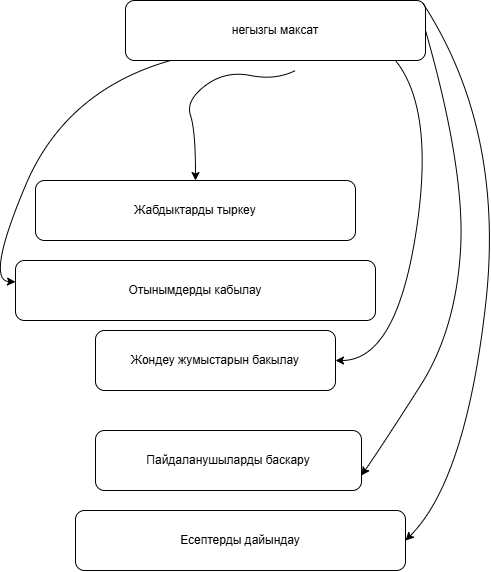

The diagram above was exported from draw.io. Its source (the exported page's mxGraphModel, read from the mxfile embedded in the PNG):
<mxGraphModel dx="1414" dy="785" grid="1" gridSize="10" guides="1" tooltips="1" connect="1" arrows="1" fold="1" page="1" pageScale="1" pageWidth="827" pageHeight="1169" math="0" shadow="0">
  <root>
    <mxCell id="0" />
    <mxCell id="1" parent="0" />
    <mxCell id="0i25F-oerVLxmf_UWHa3-1" parent="1" style="rounded=1;whiteSpace=wrap;html=1;roundedPerimeter=1;" value="негызгы максат" vertex="1">
      <mxGeometry height="60" width="300" x="270" y="110" as="geometry" />
    </mxCell>
    <mxCell id="0i25F-oerVLxmf_UWHa3-3" edge="1" parent="1" style="curved=1;curveGeometry=1;endArrow=classic;html=1;rounded=0;defaultLabelBackgroundColor=page;labelPadding=0 4;entryX=0.5;entryY=0;entryDx=0;entryDy=0;" target="0i25F-oerVLxmf_UWHa3-4" value="">
      <mxGeometry height="50" relative="1" width="50" x="0.5447" as="geometry">
        <Array as="points">
          <mxPoint x="420" y="190" />
          <mxPoint x="370" y="180" />
          <mxPoint x="330" y="210" />
          <mxPoint x="340" y="240" />
        </Array>
        <mxPoint x="440" y="180" as="sourcePoint" />
        <mxPoint x="210" y="340" as="targetPoint" />
      </mxGeometry>
    </mxCell>
    <mxCell id="0i25F-oerVLxmf_UWHa3-4" parent="1" style="rounded=1;whiteSpace=wrap;html=1;roundedPerimeter=1;" value="Жабдыктарды тыркеу" vertex="1">
      <mxGeometry height="60" width="320" x="180" y="290" as="geometry" />
    </mxCell>
    <mxCell id="0i25F-oerVLxmf_UWHa3-5" edge="1" parent="1" source="0i25F-oerVLxmf_UWHa3-1" style="curved=1;curveGeometry=1;endArrow=classic;html=1;rounded=0;defaultLabelBackgroundColor=page;labelPadding=0 4;" target="0i25F-oerVLxmf_UWHa3-6" value="">
      <mxGeometry height="50" relative="1" width="50" x="0.6337" as="geometry">
        <Array as="points">
          <mxPoint x="210" y="200" />
          <mxPoint x="130" y="390" />
        </Array>
        <mxPoint x="390" y="430" as="sourcePoint" />
        <mxPoint x="440" y="380" as="targetPoint" />
      </mxGeometry>
    </mxCell>
    <mxCell id="0i25F-oerVLxmf_UWHa3-6" parent="1" style="rounded=1;whiteSpace=wrap;html=1;roundedPerimeter=1;" value="Отынымдерды кабылау" vertex="1">
      <mxGeometry height="60" width="360" x="160" y="370" as="geometry" />
    </mxCell>
    <mxCell id="0i25F-oerVLxmf_UWHa3-7" edge="1" parent="1" source="0i25F-oerVLxmf_UWHa3-1" style="curved=1;curveGeometry=1;endArrow=classic;html=1;rounded=0;defaultLabelBackgroundColor=page;labelPadding=0 4;exitX=0.9;exitY=1;exitDx=0;exitDy=0;entryX=1;entryY=0.5;entryDx=0;entryDy=0;" target="0i25F-oerVLxmf_UWHa3-8" value="">
      <mxGeometry height="50" relative="1" width="50" x="0.6669" as="geometry">
        <Array as="points">
          <mxPoint x="580" y="220" />
          <mxPoint x="540" y="470" />
        </Array>
        <mxPoint x="390" y="430" as="sourcePoint" />
        <mxPoint x="440" y="380" as="targetPoint" />
      </mxGeometry>
    </mxCell>
    <mxCell id="0i25F-oerVLxmf_UWHa3-8" parent="1" style="rounded=1;whiteSpace=wrap;html=1;roundedPerimeter=1;" value="Жондеу жумыстарын бакылау" vertex="1">
      <mxGeometry height="60" width="240" x="240" y="440" as="geometry" />
    </mxCell>
    <mxCell id="0i25F-oerVLxmf_UWHa3-9" parent="1" style="rounded=1;whiteSpace=wrap;html=1;roundedPerimeter=1;" value="Пайдаланушыларды баскару" vertex="1">
      <mxGeometry height="60" width="266" x="240" y="540" as="geometry" />
    </mxCell>
    <mxCell id="0i25F-oerVLxmf_UWHa3-10" edge="1" parent="1" source="0i25F-oerVLxmf_UWHa3-1" style="curved=1;curveGeometry=1;endArrow=classic;html=1;rounded=0;defaultLabelBackgroundColor=page;labelPadding=0 4;exitX=1;exitY=0.5;exitDx=0;exitDy=0;entryX=1;entryY=0.75;entryDx=0;entryDy=0;" target="0i25F-oerVLxmf_UWHa3-9" value="">
      <mxGeometry height="50" relative="1" width="50" x="-0.0479" as="geometry">
        <Array as="points">
          <mxPoint x="610" y="280" />
          <mxPoint x="600" y="440" />
          <mxPoint x="530" y="550" />
        </Array>
        <mxPoint x="390" y="430" as="sourcePoint" />
        <mxPoint x="440" y="380" as="targetPoint" />
      </mxGeometry>
    </mxCell>
    <mxCell id="0i25F-oerVLxmf_UWHa3-11" edge="1" parent="1" source="0i25F-oerVLxmf_UWHa3-1" style="curved=1;curveGeometry=1;endArrow=classic;html=1;rounded=0;defaultLabelBackgroundColor=page;labelPadding=0 4;exitX=1;exitY=0;exitDx=0;exitDy=0;entryX=1;entryY=0.5;entryDx=0;entryDy=0;" target="0i25F-oerVLxmf_UWHa3-12" value="">
      <mxGeometry height="50" relative="1" width="50" x="-0.0966" as="geometry">
        <Array as="points">
          <mxPoint x="650" y="240" />
          <mxPoint x="610" y="590" />
        </Array>
        <mxPoint x="390" y="430" as="sourcePoint" />
        <mxPoint x="640" y="740" as="targetPoint" />
      </mxGeometry>
    </mxCell>
    <mxCell id="0i25F-oerVLxmf_UWHa3-12" parent="1" style="rounded=1;whiteSpace=wrap;html=1;roundedPerimeter=1;" value="Есептерды дайындау" vertex="1">
      <mxGeometry height="60" width="330" x="220" y="620" as="geometry" />
    </mxCell>
  </root>
</mxGraphModel>